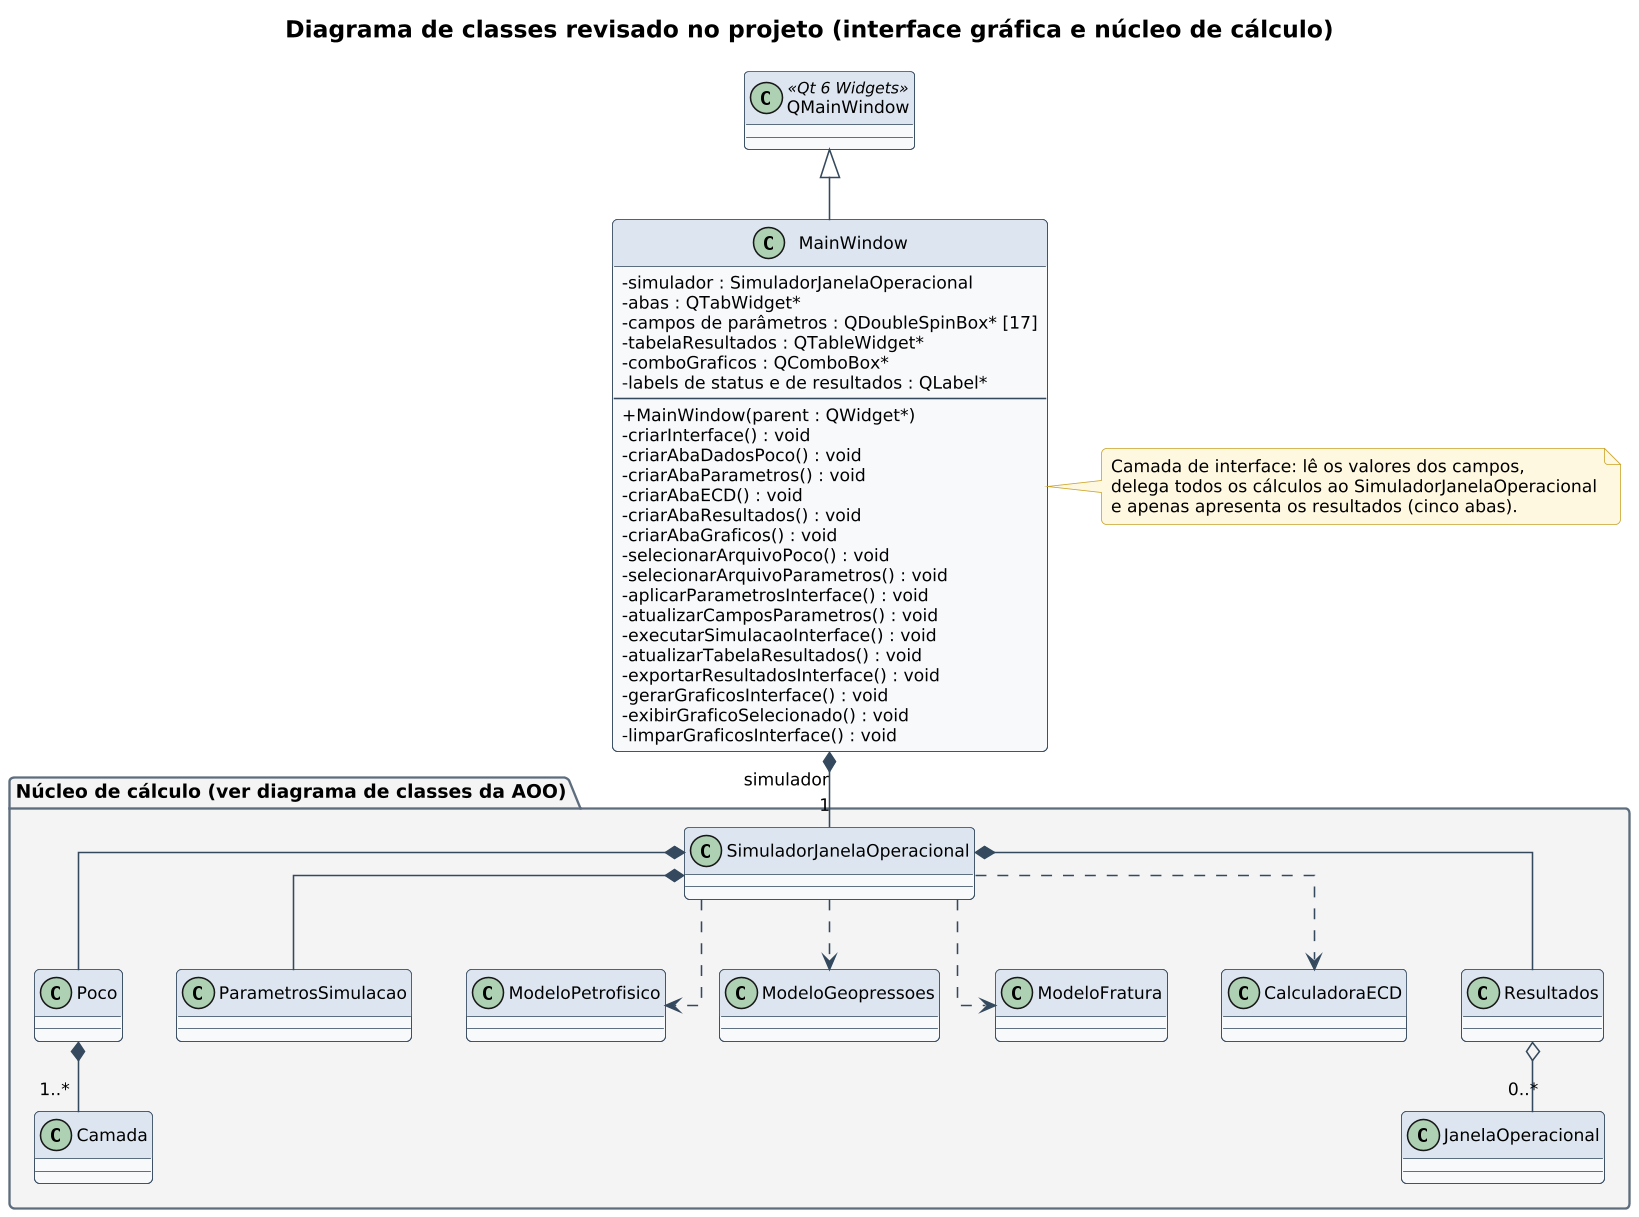

The diagram above was rendered by PlantUML. Its source (embedded in the PNG):
@startuml 10_classes_projeto
!include estilo.iuml
skinparam linetype ortho
skinparam nodesep 35
skinparam ranksep 45
title Diagrama de classes revisado no projeto (interface gráfica e núcleo de cálculo)

class QMainWindow <<Qt 6 Widgets>>

class MainWindow {
  - simulador : SimuladorJanelaOperacional
  - abas : QTabWidget*
  - campos de parâmetros : QDoubleSpinBox* [17]
  - tabelaResultados : QTableWidget*
  - comboGraficos : QComboBox*
  - labels de status e de resultados : QLabel*
  --
  + MainWindow(parent : QWidget*)
  - criarInterface() : void
  - criarAbaDadosPoco() : void
  - criarAbaParametros() : void
  - criarAbaECD() : void
  - criarAbaResultados() : void
  - criarAbaGraficos() : void
  - selecionarArquivoPoco() : void
  - selecionarArquivoParametros() : void
  - aplicarParametrosInterface() : void
  - atualizarCamposParametros() : void
  - executarSimulacaoInterface() : void
  - atualizarTabelaResultados() : void
  - exportarResultadosInterface() : void
  - gerarGraficosInterface() : void
  - exibirGraficoSelecionado() : void
  - limparGraficosInterface() : void
}

package "Núcleo de cálculo (ver diagrama de classes da AOO)" as N #F4F4F4 {
  class SimuladorJanelaOperacional
  class Poco
  class Camada
  class ParametrosSimulacao
  class ModeloPetrofisico
  class ModeloGeopressoes
  class ModeloFratura
  class JanelaOperacional
  class CalculadoraECD
  class Resultados
}
hide N members

QMainWindow <|-- MainWindow
MainWindow *-- "1" SimuladorJanelaOperacional : simulador
SimuladorJanelaOperacional *-- Poco
SimuladorJanelaOperacional *-- ParametrosSimulacao
SimuladorJanelaOperacional *-- Resultados
Poco *-- "1..*" Camada
Resultados o-- "0..*" JanelaOperacional
SimuladorJanelaOperacional ..> ModeloPetrofisico
SimuladorJanelaOperacional ..> ModeloGeopressoes
SimuladorJanelaOperacional ..> ModeloFratura
SimuladorJanelaOperacional ..> CalculadoraECD

note right of MainWindow
  Camada de interface: lê os valores dos campos,
  delega todos os cálculos ao SimuladorJanelaOperacional
  e apenas apresenta os resultados (cinco abas).
end note
@enduml